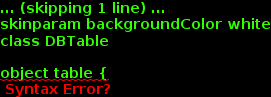

The diagram above was rendered by PlantUML. Its source (embedded in the PNG):
@startuml
skinparam backgroundColor white
class DBTable

object table {
   **column_id LONG**
   column_1 VARCHAR
   column_2 DATE
}



@enduml